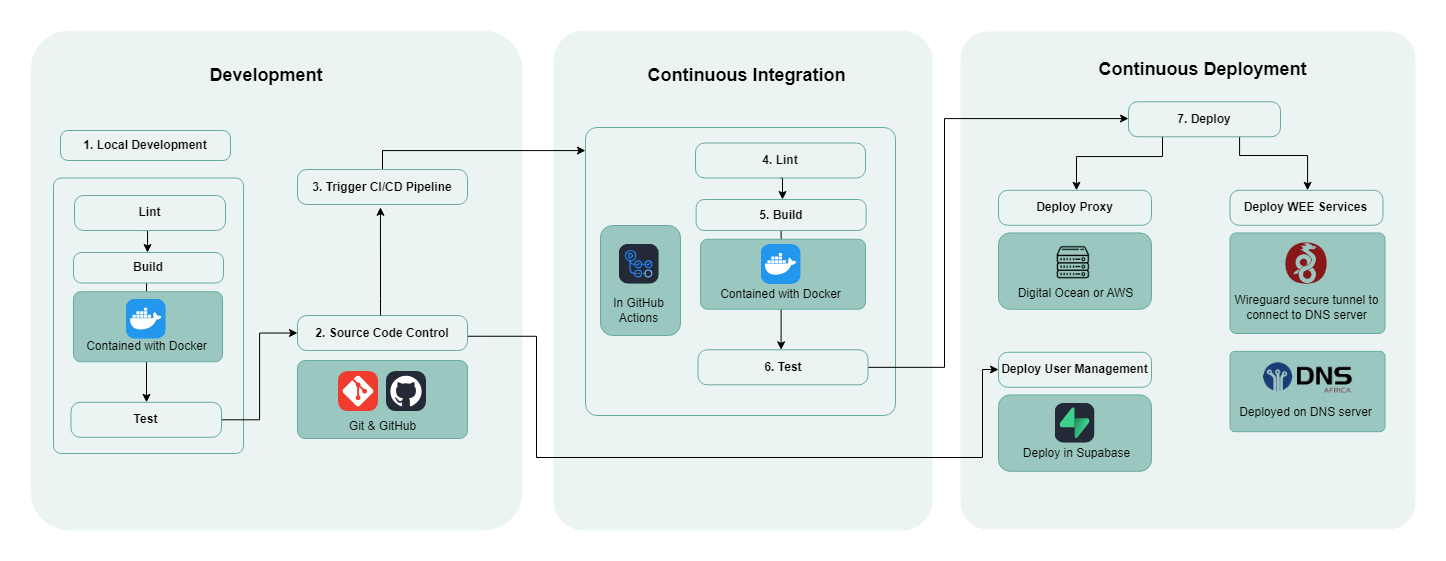

The diagram above was exported from draw.io. Its source (the exported page's mxGraphModel, read from the mxfile embedded in the PNG):
<mxGraphModel dx="4057" dy="1177" grid="0" gridSize="10" guides="1" tooltips="1" connect="1" arrows="1" fold="1" page="1" pageScale="1" pageWidth="827" pageHeight="1169" math="0" shadow="0">
  <root>
    <mxCell id="WIyWlLk6GJQsqaUBKTNV-0" />
    <mxCell id="WIyWlLk6GJQsqaUBKTNV-1" parent="WIyWlLk6GJQsqaUBKTNV-0" />
    <mxCell id="_M2WMZolnF2c4h1C-s3b-73" value="" style="rounded=1;whiteSpace=wrap;html=1;strokeColor=none;fillColor=#EBF4F2;arcSize=6;" parent="WIyWlLk6GJQsqaUBKTNV-1" vertex="1">
      <mxGeometry x="-675" y="311" width="455" height="498" as="geometry" />
    </mxCell>
    <mxCell id="2oMtZm6NgHlMX3tvwmvL-7" value="" style="text;html=1;align=center;verticalAlign=middle;whiteSpace=wrap;rounded=1;fillColor=#9AC7BF;arcSize=15;strokeColor=#67AB9F;" parent="WIyWlLk6GJQsqaUBKTNV-1" vertex="1">
      <mxGeometry x="-637" y="674.4399999999999" width="153" height="76.34" as="geometry" />
    </mxCell>
    <mxCell id="2oMtZm6NgHlMX3tvwmvL-3" value="" style="text;html=1;align=center;verticalAlign=middle;whiteSpace=wrap;rounded=1;fillColor=#9AC7BF;arcSize=6;strokeColor=#67AB9F;" parent="WIyWlLk6GJQsqaUBKTNV-1" vertex="1">
      <mxGeometry x="-405.5" y="630.86" width="155" height="80.34" as="geometry" />
    </mxCell>
    <mxCell id="_M2WMZolnF2c4h1C-s3b-72" value="" style="rounded=1;whiteSpace=wrap;html=1;strokeColor=none;fillColor=#EBF4F2;arcSize=8;" parent="WIyWlLk6GJQsqaUBKTNV-1" vertex="1">
      <mxGeometry x="-1082" y="310" width="379" height="500" as="geometry" />
    </mxCell>
    <mxCell id="_M2WMZolnF2c4h1C-s3b-29" value="" style="rounded=1;whiteSpace=wrap;html=1;strokeColor=none;fillColor=#EBF4F2;arcSize=8;" parent="WIyWlLk6GJQsqaUBKTNV-1" vertex="1">
      <mxGeometry x="-1605" y="310" width="492" height="500" as="geometry" />
    </mxCell>
    <mxCell id="2oMtZm6NgHlMX3tvwmvL-10" style="edgeStyle=orthogonalEdgeStyle;rounded=0;orthogonalLoop=1;jettySize=auto;html=1;exitX=1.002;exitY=0.592;exitDx=0;exitDy=0;exitPerimeter=0;" parent="WIyWlLk6GJQsqaUBKTNV-1" source="_M2WMZolnF2c4h1C-s3b-20" target="2oMtZm6NgHlMX3tvwmvL-8" edge="1">
      <mxGeometry relative="1" as="geometry">
        <Array as="points">
          <mxPoint x="-1099" y="616" />
          <mxPoint x="-1099" y="737" />
          <mxPoint x="-653" y="737" />
          <mxPoint x="-653" y="649" />
        </Array>
        <mxPoint x="-1161" y="615" as="sourcePoint" />
      </mxGeometry>
    </mxCell>
    <mxCell id="_M2WMZolnF2c4h1C-s3b-51" value="" style="text;html=1;align=center;verticalAlign=middle;whiteSpace=wrap;rounded=1;fillColor=#9AC7BF;arcSize=10;strokeColor=#67AB9F;" parent="WIyWlLk6GJQsqaUBKTNV-1" vertex="1">
      <mxGeometry x="-1338" y="640.03" width="170" height="78" as="geometry" />
    </mxCell>
    <mxCell id="_M2WMZolnF2c4h1C-s3b-41" value="" style="text;html=1;align=center;verticalAlign=middle;whiteSpace=wrap;rounded=1;fillColor=none;arcSize=4;strokeColor=#67AB9F;" parent="WIyWlLk6GJQsqaUBKTNV-1" vertex="1">
      <mxGeometry x="-1050" y="407" width="310" height="288" as="geometry" />
    </mxCell>
    <mxCell id="_M2WMZolnF2c4h1C-s3b-13" value="&lt;b&gt;1. Local Development&lt;/b&gt;" style="text;html=1;align=center;verticalAlign=middle;whiteSpace=wrap;rounded=1;fillColor=none;arcSize=25;strokeColor=#67AB9F;" parent="WIyWlLk6GJQsqaUBKTNV-1" vertex="1">
      <mxGeometry x="-1575" y="410" width="170" height="30" as="geometry" />
    </mxCell>
    <mxCell id="_M2WMZolnF2c4h1C-s3b-19" value="&lt;b&gt;&lt;font style=&quot;font-size: 18px;&quot;&gt;&amp;nbsp;Development&lt;/font&gt;&lt;/b&gt;" style="text;html=1;align=center;verticalAlign=middle;resizable=0;points=[];autosize=1;strokeColor=none;fillColor=none;" parent="WIyWlLk6GJQsqaUBKTNV-1" vertex="1">
      <mxGeometry x="-1440" y="338" width="136" height="34" as="geometry" />
    </mxCell>
    <mxCell id="_M2WMZolnF2c4h1C-s3b-20" value="&lt;b&gt;2. Source Code Control&lt;/b&gt;" style="text;html=1;align=center;verticalAlign=middle;whiteSpace=wrap;rounded=1;fillColor=none;arcSize=26;strokeColor=#67AB9F;" parent="WIyWlLk6GJQsqaUBKTNV-1" vertex="1">
      <mxGeometry x="-1338" y="595.03" width="170" height="35" as="geometry" />
    </mxCell>
    <mxCell id="_M2WMZolnF2c4h1C-s3b-55" style="edgeStyle=orthogonalEdgeStyle;rounded=0;orthogonalLoop=1;jettySize=auto;html=1;" parent="WIyWlLk6GJQsqaUBKTNV-1" source="_M2WMZolnF2c4h1C-s3b-23" target="_M2WMZolnF2c4h1C-s3b-41" edge="1">
      <mxGeometry relative="1" as="geometry">
        <Array as="points">
          <mxPoint x="-1253" y="430" />
        </Array>
      </mxGeometry>
    </mxCell>
    <mxCell id="_M2WMZolnF2c4h1C-s3b-23" value="&lt;b&gt;3. Trigger CI/CD Pipeline&lt;/b&gt;" style="text;html=1;align=center;verticalAlign=middle;whiteSpace=wrap;rounded=1;fillColor=none;arcSize=26;strokeColor=#67AB9F;" parent="WIyWlLk6GJQsqaUBKTNV-1" vertex="1">
      <mxGeometry x="-1338" y="449" width="170" height="35" as="geometry" />
    </mxCell>
    <mxCell id="_M2WMZolnF2c4h1C-s3b-33" style="edgeStyle=orthogonalEdgeStyle;rounded=0;orthogonalLoop=1;jettySize=auto;html=1;exitX=0.5;exitY=1;exitDx=0;exitDy=0;" parent="WIyWlLk6GJQsqaUBKTNV-1" source="_M2WMZolnF2c4h1C-s3b-27" target="_M2WMZolnF2c4h1C-s3b-28" edge="1">
      <mxGeometry relative="1" as="geometry">
        <Array as="points">
          <mxPoint x="-853" y="457.5" />
        </Array>
      </mxGeometry>
    </mxCell>
    <mxCell id="_M2WMZolnF2c4h1C-s3b-27" value="&lt;b&gt;4. Lint&lt;/b&gt;" style="text;html=1;align=center;verticalAlign=middle;whiteSpace=wrap;rounded=1;fillColor=none;arcSize=26;strokeColor=#67AB9F;" parent="WIyWlLk6GJQsqaUBKTNV-1" vertex="1">
      <mxGeometry x="-940" y="422.5" width="170" height="35" as="geometry" />
    </mxCell>
    <mxCell id="_M2WMZolnF2c4h1C-s3b-34" style="edgeStyle=orthogonalEdgeStyle;rounded=0;orthogonalLoop=1;jettySize=auto;html=1;" parent="WIyWlLk6GJQsqaUBKTNV-1" source="_M2WMZolnF2c4h1C-s3b-28" target="_M2WMZolnF2c4h1C-s3b-32" edge="1">
      <mxGeometry relative="1" as="geometry">
        <Array as="points">
          <mxPoint x="-855" y="622.5" />
          <mxPoint x="-855" y="622.5" />
        </Array>
      </mxGeometry>
    </mxCell>
    <mxCell id="_M2WMZolnF2c4h1C-s3b-28" value="&lt;b&gt;5. Build&lt;/b&gt;" style="text;html=1;align=center;verticalAlign=middle;whiteSpace=wrap;rounded=1;fillColor=none;arcSize=26;strokeColor=#67AB9F;" parent="WIyWlLk6GJQsqaUBKTNV-1" vertex="1">
      <mxGeometry x="-939.37" y="479" width="170" height="31" as="geometry" />
    </mxCell>
    <mxCell id="_M2WMZolnF2c4h1C-s3b-31" value="&lt;b&gt;&lt;font style=&quot;font-size: 18px;&quot;&gt;Continuous Integration&lt;/font&gt;&lt;/b&gt;" style="text;html=1;align=center;verticalAlign=middle;resizable=0;points=[];autosize=1;strokeColor=none;fillColor=none;" parent="WIyWlLk6GJQsqaUBKTNV-1" vertex="1">
      <mxGeometry x="-997.5" y="338" width="216" height="34" as="geometry" />
    </mxCell>
    <mxCell id="_M2WMZolnF2c4h1C-s3b-68" style="edgeStyle=orthogonalEdgeStyle;rounded=0;orthogonalLoop=1;jettySize=auto;html=1;" parent="WIyWlLk6GJQsqaUBKTNV-1" source="_M2WMZolnF2c4h1C-s3b-32" target="_M2WMZolnF2c4h1C-s3b-36" edge="1">
      <mxGeometry relative="1" as="geometry">
        <Array as="points">
          <mxPoint x="-691" y="647" />
          <mxPoint x="-691" y="398" />
        </Array>
      </mxGeometry>
    </mxCell>
    <mxCell id="_M2WMZolnF2c4h1C-s3b-32" value="&lt;b&gt;6. Test&lt;/b&gt;" style="text;html=1;align=center;verticalAlign=middle;whiteSpace=wrap;rounded=1;fillColor=none;arcSize=26;strokeColor=#67AB9F;" parent="WIyWlLk6GJQsqaUBKTNV-1" vertex="1">
      <mxGeometry x="-937.5" y="629.3" width="170" height="35" as="geometry" />
    </mxCell>
    <mxCell id="_M2WMZolnF2c4h1C-s3b-70" style="edgeStyle=orthogonalEdgeStyle;rounded=0;orthogonalLoop=1;jettySize=auto;html=1;" parent="WIyWlLk6GJQsqaUBKTNV-1" source="_M2WMZolnF2c4h1C-s3b-36" target="_M2WMZolnF2c4h1C-s3b-65" edge="1">
      <mxGeometry relative="1" as="geometry">
        <Array as="points">
          <mxPoint x="-473" y="436" />
          <mxPoint x="-559" y="436" />
        </Array>
      </mxGeometry>
    </mxCell>
    <mxCell id="2oMtZm6NgHlMX3tvwmvL-1" style="edgeStyle=orthogonalEdgeStyle;rounded=0;orthogonalLoop=1;jettySize=auto;html=1;" parent="WIyWlLk6GJQsqaUBKTNV-1" source="_M2WMZolnF2c4h1C-s3b-36" target="_M2WMZolnF2c4h1C-s3b-69" edge="1">
      <mxGeometry relative="1" as="geometry">
        <Array as="points">
          <mxPoint x="-396" y="435" />
          <mxPoint x="-328" y="435" />
        </Array>
      </mxGeometry>
    </mxCell>
    <mxCell id="_M2WMZolnF2c4h1C-s3b-36" value="&lt;b&gt;7. Deploy&lt;/b&gt;" style="text;html=1;align=center;verticalAlign=middle;whiteSpace=wrap;rounded=1;fillColor=none;arcSize=26;strokeColor=#67AB9F;" parent="WIyWlLk6GJQsqaUBKTNV-1" vertex="1">
      <mxGeometry x="-507" y="381.25" width="152" height="35" as="geometry" />
    </mxCell>
    <mxCell id="_M2WMZolnF2c4h1C-s3b-37" value="&lt;b&gt;&lt;font style=&quot;font-size: 18px;&quot;&gt;Continuous Deployment&lt;/font&gt;&lt;/b&gt;" style="text;html=1;align=center;verticalAlign=middle;resizable=0;points=[];autosize=1;strokeColor=none;fillColor=none;" parent="WIyWlLk6GJQsqaUBKTNV-1" vertex="1">
      <mxGeometry x="-545.5" y="331.75" width="226" height="34" as="geometry" />
    </mxCell>
    <mxCell id="_M2WMZolnF2c4h1C-s3b-52" value="" style="text;html=1;align=center;verticalAlign=middle;whiteSpace=wrap;rounded=1;fillColor=#9AC7BF;arcSize=15;strokeColor=#67AB9F;" parent="WIyWlLk6GJQsqaUBKTNV-1" vertex="1">
      <mxGeometry x="-637" y="512.4399999999999" width="153" height="76.34" as="geometry" />
    </mxCell>
    <mxCell id="_M2WMZolnF2c4h1C-s3b-56" value="" style="text;html=1;align=center;verticalAlign=middle;whiteSpace=wrap;rounded=1;fillColor=#9AC7BF;arcSize=15;strokeColor=#67AB9F;" parent="WIyWlLk6GJQsqaUBKTNV-1" vertex="1">
      <mxGeometry x="-1035" y="505" width="80" height="110" as="geometry" />
    </mxCell>
    <mxCell id="_M2WMZolnF2c4h1C-s3b-43" value="&lt;span style=&quot;font-weight: normal;&quot;&gt;In GitHub&lt;/span&gt;&lt;div&gt;&lt;span style=&quot;font-weight: normal;&quot;&gt;Actions&lt;/span&gt;&lt;/div&gt;" style="text;html=1;align=center;verticalAlign=middle;resizable=0;points=[];autosize=1;strokeColor=none;fillColor=none;fontStyle=1" parent="WIyWlLk6GJQsqaUBKTNV-1" vertex="1">
      <mxGeometry x="-1032.31" y="570" width="70" height="40" as="geometry" />
    </mxCell>
    <mxCell id="_M2WMZolnF2c4h1C-s3b-48" value="" style="shape=image;verticalLabelPosition=bottom;labelBackgroundColor=default;verticalAlign=top;aspect=fixed;imageAspect=0;image=data:image/svg+xml,(base64 omitted: 4944 chars);" parent="WIyWlLk6GJQsqaUBKTNV-1" vertex="1">
      <mxGeometry x="-1016.25" y="523.75" width="40" height="40" as="geometry" />
    </mxCell>
    <mxCell id="_M2WMZolnF2c4h1C-s3b-59" value="" style="text;html=1;align=center;verticalAlign=middle;whiteSpace=wrap;rounded=1;fillColor=#9AC7BF;arcSize=10;strokeColor=#67AB9F;" parent="WIyWlLk6GJQsqaUBKTNV-1" vertex="1">
      <mxGeometry x="-935" y="518.75" width="165" height="70" as="geometry" />
    </mxCell>
    <mxCell id="_M2WMZolnF2c4h1C-s3b-60" value="&lt;span style=&quot;font-weight: 400;&quot;&gt;Contained with Docker&lt;/span&gt;" style="text;html=1;align=center;verticalAlign=middle;resizable=0;points=[];autosize=1;strokeColor=none;fillColor=none;fontStyle=1" parent="WIyWlLk6GJQsqaUBKTNV-1" vertex="1">
      <mxGeometry x="-925" y="558.75" width="140" height="30" as="geometry" />
    </mxCell>
    <mxCell id="_M2WMZolnF2c4h1C-s3b-46" value="" style="shape=image;verticalLabelPosition=bottom;labelBackgroundColor=default;verticalAlign=top;aspect=fixed;imageAspect=0;image=data:image/svg+xml,(base64 omitted: 1284 chars);" parent="WIyWlLk6GJQsqaUBKTNV-1" vertex="1">
      <mxGeometry x="-874.37" y="524" width="40" height="40" as="geometry" />
    </mxCell>
    <mxCell id="_M2WMZolnF2c4h1C-s3b-42" value="&lt;span style=&quot;font-weight: normal;&quot;&gt;Git &amp;amp; GitHub&lt;/span&gt;" style="text;html=1;align=center;verticalAlign=middle;resizable=0;points=[];autosize=1;strokeColor=none;fillColor=none;fontStyle=1" parent="WIyWlLk6GJQsqaUBKTNV-1" vertex="1">
      <mxGeometry x="-1298" y="691.03" width="90" height="30" as="geometry" />
    </mxCell>
    <mxCell id="_M2WMZolnF2c4h1C-s3b-49" value="" style="shape=image;verticalLabelPosition=bottom;labelBackgroundColor=default;verticalAlign=top;aspect=fixed;imageAspect=0;image=data:image/svg+xml,(base64 omitted: 3600 chars);" parent="WIyWlLk6GJQsqaUBKTNV-1" vertex="1">
      <mxGeometry x="-1297" y="651.03" width="40" height="40" as="geometry" />
    </mxCell>
    <mxCell id="_M2WMZolnF2c4h1C-s3b-50" value="" style="shape=image;verticalLabelPosition=bottom;labelBackgroundColor=default;verticalAlign=top;aspect=fixed;imageAspect=0;image=data:image/svg+xml,(base64 omitted: 3740 chars);" parent="WIyWlLk6GJQsqaUBKTNV-1" vertex="1">
      <mxGeometry x="-1249" y="651.03" width="40" height="40" as="geometry" />
    </mxCell>
    <mxCell id="_M2WMZolnF2c4h1C-s3b-64" value="" style="text;html=1;align=center;verticalAlign=middle;whiteSpace=wrap;rounded=1;fillColor=#9AC7BF;arcSize=6;strokeColor=#67AB9F;" parent="WIyWlLk6GJQsqaUBKTNV-1" vertex="1">
      <mxGeometry x="-405.5" y="512.44" width="155" height="100.56" as="geometry" />
    </mxCell>
    <mxCell id="_M2WMZolnF2c4h1C-s3b-63" value="" style="shape=image;verticalLabelPosition=bottom;labelBackgroundColor=default;verticalAlign=top;aspect=fixed;imageAspect=0;image=https://cdn.icon-icons.com/icons2/2699/PNG/512/wireguard_logo_icon_168760.png;" parent="WIyWlLk6GJQsqaUBKTNV-1" vertex="1">
      <mxGeometry x="-349.61" y="522.4599999999999" width="41.23" height="41.23" as="geometry" />
    </mxCell>
    <mxCell id="_M2WMZolnF2c4h1C-s3b-65" value="&lt;b&gt;Deploy Proxy&lt;/b&gt;" style="text;html=1;align=center;verticalAlign=middle;whiteSpace=wrap;rounded=1;fillColor=none;arcSize=26;strokeColor=#67AB9F;" parent="WIyWlLk6GJQsqaUBKTNV-1" vertex="1">
      <mxGeometry x="-637" y="469.78" width="153" height="35" as="geometry" />
    </mxCell>
    <mxCell id="_M2WMZolnF2c4h1C-s3b-67" value="" style="shape=image;verticalLabelPosition=bottom;labelBackgroundColor=default;verticalAlign=top;aspect=fixed;imageAspect=0;image=https://www.freepnglogos.com/uploads/server-png/server-icon-download-icons-17.png;" parent="WIyWlLk6GJQsqaUBKTNV-1" vertex="1">
      <mxGeometry x="-582" y="522.46" width="39.57" height="39.57" as="geometry" />
    </mxCell>
    <mxCell id="_M2WMZolnF2c4h1C-s3b-69" value="&lt;b&gt;Deploy WEE Services&lt;/b&gt;" style="text;html=1;align=center;verticalAlign=middle;whiteSpace=wrap;rounded=1;fillColor=none;arcSize=26;strokeColor=#67AB9F;" parent="WIyWlLk6GJQsqaUBKTNV-1" vertex="1">
      <mxGeometry x="-405.5" y="469.78" width="153" height="35" as="geometry" />
    </mxCell>
    <mxCell id="_M2WMZolnF2c4h1C-s3b-71" value="" style="shape=image;verticalLabelPosition=bottom;labelBackgroundColor=default;verticalAlign=top;aspect=fixed;imageAspect=0;image=data:image/svg+xml,(base64 omitted: 1752 chars);" parent="WIyWlLk6GJQsqaUBKTNV-1" vertex="1">
      <mxGeometry x="-580.5" y="682.78" width="40" height="40" as="geometry" />
    </mxCell>
    <mxCell id="2oMtZm6NgHlMX3tvwmvL-0" value="" style="shape=image;verticalLabelPosition=bottom;labelBackgroundColor=default;verticalAlign=top;aspect=fixed;imageAspect=0;image=https://www.dns.net.za/assets/images/dns/home/slider2/dns_africa.gif;" parent="WIyWlLk6GJQsqaUBKTNV-1" vertex="1">
      <mxGeometry x="-376.05" y="639.23" width="94.11" height="34.67" as="geometry" />
    </mxCell>
    <mxCell id="2oMtZm6NgHlMX3tvwmvL-2" value="&lt;span style=&quot;font-weight: 400;&quot;&gt;Digital Ocean or AWS&lt;/span&gt;" style="text;html=1;align=center;verticalAlign=middle;resizable=0;points=[];autosize=1;strokeColor=none;fillColor=none;fontStyle=1" parent="WIyWlLk6GJQsqaUBKTNV-1" vertex="1">
      <mxGeometry x="-627.5" y="560.03" width="134" height="26" as="geometry" />
    </mxCell>
    <mxCell id="2oMtZm6NgHlMX3tvwmvL-4" value="&lt;span style=&quot;font-weight: 400;&quot;&gt;Wireguard secure tunnel to&lt;/span&gt;&lt;div&gt;&lt;span style=&quot;font-weight: 400;&quot;&gt;connect to DNS server&lt;/span&gt;&lt;/div&gt;" style="text;html=1;align=center;verticalAlign=middle;resizable=0;points=[];autosize=1;strokeColor=none;fillColor=none;fontStyle=1" parent="WIyWlLk6GJQsqaUBKTNV-1" vertex="1">
      <mxGeometry x="-410.5" y="566" width="162" height="41" as="geometry" />
    </mxCell>
    <mxCell id="2oMtZm6NgHlMX3tvwmvL-5" value="&lt;span style=&quot;font-weight: 400;&quot;&gt;Deployed on DNS server&lt;/span&gt;" style="text;html=1;align=center;verticalAlign=middle;resizable=0;points=[];autosize=1;strokeColor=none;fillColor=none;fontStyle=1" parent="WIyWlLk6GJQsqaUBKTNV-1" vertex="1">
      <mxGeometry x="-405.5" y="679.23" width="151" height="26" as="geometry" />
    </mxCell>
    <mxCell id="2oMtZm6NgHlMX3tvwmvL-8" value="&lt;b&gt;Deploy User Management&lt;/b&gt;" style="text;html=1;align=center;verticalAlign=middle;whiteSpace=wrap;rounded=1;fillColor=none;arcSize=26;strokeColor=#67AB9F;" parent="WIyWlLk6GJQsqaUBKTNV-1" vertex="1">
      <mxGeometry x="-637" y="631.78" width="153" height="35" as="geometry" />
    </mxCell>
    <mxCell id="2oMtZm6NgHlMX3tvwmvL-9" value="&lt;span style=&quot;font-weight: 400;&quot;&gt;Deploy in Supabase&lt;/span&gt;" style="text;html=1;align=center;verticalAlign=middle;resizable=0;points=[];autosize=1;strokeColor=none;fillColor=none;fontStyle=1" parent="WIyWlLk6GJQsqaUBKTNV-1" vertex="1">
      <mxGeometry x="-621.5" y="719.78" width="125" height="26" as="geometry" />
    </mxCell>
    <mxCell id="ebmhwH1HHuWk3Y3Dkd9B-0" value="" style="text;html=1;align=center;verticalAlign=middle;whiteSpace=wrap;rounded=1;fillColor=none;arcSize=4;strokeColor=#67AB9F;" parent="WIyWlLk6GJQsqaUBKTNV-1" vertex="1">
      <mxGeometry x="-1582" y="457.5" width="190" height="275.5" as="geometry" />
    </mxCell>
    <mxCell id="ebmhwH1HHuWk3Y3Dkd9B-1" style="edgeStyle=orthogonalEdgeStyle;rounded=0;orthogonalLoop=1;jettySize=auto;html=1;exitX=0.5;exitY=1;exitDx=0;exitDy=0;" parent="WIyWlLk6GJQsqaUBKTNV-1" edge="1">
      <mxGeometry relative="1" as="geometry">
        <Array as="points">
          <mxPoint x="-1488" y="510" />
        </Array>
        <mxPoint x="-1496.5000000000002" y="509.9999999999999" as="sourcePoint" />
        <mxPoint x="-1488" y="532" as="targetPoint" />
      </mxGeometry>
    </mxCell>
    <mxCell id="ebmhwH1HHuWk3Y3Dkd9B-2" value="&lt;b&gt;Lint&lt;/b&gt;" style="text;html=1;align=center;verticalAlign=middle;whiteSpace=wrap;rounded=1;fillColor=none;arcSize=26;strokeColor=#67AB9F;" parent="WIyWlLk6GJQsqaUBKTNV-1" vertex="1">
      <mxGeometry x="-1561" y="475" width="151" height="35" as="geometry" />
    </mxCell>
    <mxCell id="ebmhwH1HHuWk3Y3Dkd9B-3" style="edgeStyle=orthogonalEdgeStyle;rounded=0;orthogonalLoop=1;jettySize=auto;html=1;" parent="WIyWlLk6GJQsqaUBKTNV-1" edge="1">
      <mxGeometry relative="1" as="geometry">
        <Array as="points">
          <mxPoint x="-1489" y="675" />
          <mxPoint x="-1489" y="675" />
        </Array>
        <mxPoint x="-1489" y="562.4999999999999" as="sourcePoint" />
        <mxPoint x="-1489" y="681.8" as="targetPoint" />
      </mxGeometry>
    </mxCell>
    <mxCell id="ebmhwH1HHuWk3Y3Dkd9B-4" value="&lt;b&gt;Build&lt;/b&gt;" style="text;html=1;align=center;verticalAlign=middle;whiteSpace=wrap;rounded=1;fillColor=none;arcSize=26;strokeColor=#67AB9F;" parent="WIyWlLk6GJQsqaUBKTNV-1" vertex="1">
      <mxGeometry x="-1562" y="532" width="150" height="30.5" as="geometry" />
    </mxCell>
    <mxCell id="ebmhwH1HHuWk3Y3Dkd9B-16" style="edgeStyle=orthogonalEdgeStyle;rounded=0;orthogonalLoop=1;jettySize=auto;html=1;entryX=0;entryY=0.5;entryDx=0;entryDy=0;" parent="WIyWlLk6GJQsqaUBKTNV-1" source="ebmhwH1HHuWk3Y3Dkd9B-5" target="_M2WMZolnF2c4h1C-s3b-20" edge="1">
      <mxGeometry relative="1" as="geometry" />
    </mxCell>
    <mxCell id="ebmhwH1HHuWk3Y3Dkd9B-5" value="&lt;b&gt;Test&lt;/b&gt;" style="text;html=1;align=center;verticalAlign=middle;whiteSpace=wrap;rounded=1;fillColor=none;arcSize=26;strokeColor=#67AB9F;" parent="WIyWlLk6GJQsqaUBKTNV-1" vertex="1">
      <mxGeometry x="-1564.5" y="681.8" width="150.5" height="35" as="geometry" />
    </mxCell>
    <mxCell id="ebmhwH1HHuWk3Y3Dkd9B-9" value="" style="text;html=1;align=center;verticalAlign=middle;whiteSpace=wrap;rounded=1;fillColor=#9AC7BF;arcSize=10;strokeColor=#67AB9F;" parent="WIyWlLk6GJQsqaUBKTNV-1" vertex="1">
      <mxGeometry x="-1562" y="571.25" width="149" height="70" as="geometry" />
    </mxCell>
    <mxCell id="ebmhwH1HHuWk3Y3Dkd9B-10" value="&lt;span style=&quot;font-weight: 400;&quot;&gt;Contained with Docker&lt;/span&gt;" style="text;html=1;align=center;verticalAlign=middle;resizable=0;points=[];autosize=1;strokeColor=none;fillColor=none;fontStyle=1" parent="WIyWlLk6GJQsqaUBKTNV-1" vertex="1">
      <mxGeometry x="-1559.25" y="611.25" width="140" height="30" as="geometry" />
    </mxCell>
    <mxCell id="ebmhwH1HHuWk3Y3Dkd9B-11" value="" style="shape=image;verticalLabelPosition=bottom;labelBackgroundColor=default;verticalAlign=top;aspect=fixed;imageAspect=0;image=data:image/svg+xml,(base64 omitted: 1284 chars);" parent="WIyWlLk6GJQsqaUBKTNV-1" vertex="1">
      <mxGeometry x="-1509.25" y="578.63" width="40" height="40" as="geometry" />
    </mxCell>
    <mxCell id="ebmhwH1HHuWk3Y3Dkd9B-12" style="edgeStyle=orthogonalEdgeStyle;rounded=0;orthogonalLoop=1;jettySize=auto;html=1;entryX=0.488;entryY=1.079;entryDx=0;entryDy=0;entryPerimeter=0;" parent="WIyWlLk6GJQsqaUBKTNV-1" source="_M2WMZolnF2c4h1C-s3b-20" target="_M2WMZolnF2c4h1C-s3b-23" edge="1">
      <mxGeometry relative="1" as="geometry">
        <Array as="points">
          <mxPoint x="-1255" y="578" />
          <mxPoint x="-1255" y="578" />
        </Array>
      </mxGeometry>
    </mxCell>
  </root>
</mxGraphModel>